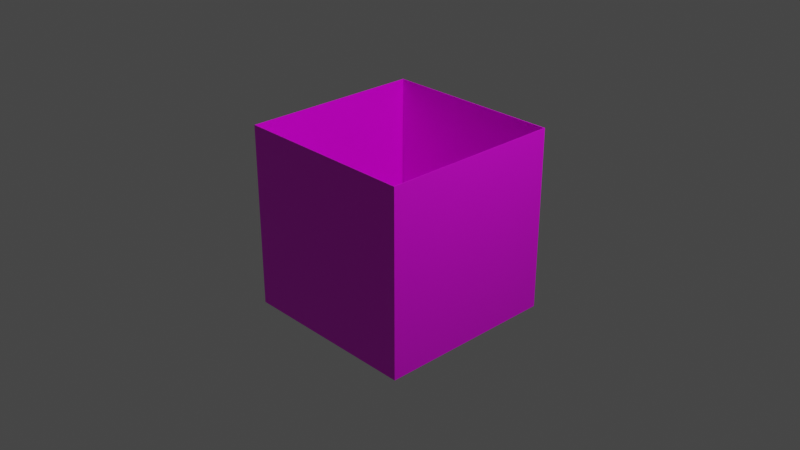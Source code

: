 # Source: chest-base.blend  (saved by Blender 3.2.14; exported with 4.5.12 LTS)
import bpy
from mathutils import Matrix  # noqa: F401  (used for matrix-valued properties, if any)

bpy.ops.wm.read_factory_settings(use_empty=True)
scene = bpy.context.scene
scene.name = 'Scene'

# ---- collections
col_collection = bpy.data.collections.new('Collection'); scene.collection.children.link(col_collection)

# ---- images (referenced by path relative to the original .blend; pixels are not part of the script)
import os
ASSET_DIR = os.environ.get("B2B_ASSET_DIR", "")  # directory of the original .blend (textures are referenced by path, not embedded)
HERE = os.path.dirname(os.path.abspath(__file__))  # packed textures are extracted next to this script under _unpacked/

def load_image(name, relpath, width, height, colorspace="sRGB"):
    """Load a texture the original file referenced (path relative to the .blend, or extracted next to this script)."""
    p = next((c for c in (os.path.join(HERE, relpath), os.path.join(ASSET_DIR, relpath)) if relpath and os.path.exists(c)), "")
    if p:
        img = bpy.data.images.load(p, check_existing=True)
        img.name = name
    else:  # same state as the original file: an image datablock whose file is absent (Cycles renders it pink)
        img = bpy.data.images.new(name, width, height)
        img.source = "FILE"
        img.filepath = "//" + (relpath or name)
    img.colorspace_settings.name = colorspace
    return img
img_wood_png = load_image('wood.png', 'textures/wood.png', 1024, 1024, 'sRGB')

# ---- materials (node trees are filled in below, after node groups)
mat_chest_bottom = bpy.data.materials.new('chest-bottom')
mat_chest_bottom.alpha_threshold = 0.0
mat_chest_bottom.use_transparent_shadow = False
mat_chest_bottom.line_color = (0.0, 0.0, 0.0, 1.0)

# ---- material node trees
mat_chest_bottom.use_nodes = True; mat_chest_bottom.node_tree.nodes.clear()
_N = mat_chest_bottom.node_tree.nodes; _L = mat_chest_bottom.node_tree.links
n0 = _N.new('ShaderNodeOutputMaterial'); n0.name = 'Material Output'; n0.location = (300, 300)
n1 = _N.new('ShaderNodeBsdfPrincipled'); n1.name = 'Principled BSDF'; n1.location = (10, 300)
n1.distribution = 'GGX'
n1.subsurface_method = 'RANDOM_WALK_SKIN'
n1.inputs[2].default_value = 0.4
n1.inputs[3].default_value = 1.45
n1.inputs[27].default_value = (0.0, 0.0, 0.0, 1.0)
n1.inputs[28].default_value = 1.0
n2 = _N.new('ShaderNodeTexImage'); n2.name = 'Image Texture'; n2.location = (-280, 260)
n2.image = img_wood_png
_L.new(n1.outputs[0], n0.inputs[0])
_L.new(n2.outputs[0], n1.inputs[0])
n0.is_active_output = True

# ---- world
world_world = bpy.data.worlds.new('World'); scene.world = world_world
world_world.use_nodes = True; world_world.node_tree.nodes.clear()
_N = world_world.node_tree.nodes; _L = world_world.node_tree.links
n0 = _N.new('ShaderNodeOutputWorld'); n0.name = 'World Output'; n0.location = (300, 300)
n1 = _N.new('ShaderNodeBackground'); n1.name = 'Background'; n1.location = (10, 300)
n1.inputs[0].default_value = (0.05088, 0.05088, 0.05088, 1.0)
_L.new(n1.outputs[0], n0.inputs[0])
n0.is_active_output = True
world_world.color = (0.05088, 0.05088, 0.05088)
world_world.use_sun_shadow = False
world_world.sun_shadow_jitter_overblur = 0.0

# ---- cameras
cam_camera = bpy.data.cameras.new('Camera')
cam_camera.clip_end = 100.0
cam_camera.ortho_scale = 7.314

# ---- lights
light_light = bpy.data.lights.new('Light', 'POINT')
light_light.transmission_factor = 0.0
light_light.energy = 1000.0
light_light.shadow_soft_size = 0.1
light_light.shadow_maximum_resolution = 0.006
light_light.use_absolute_resolution = True

# ---- meshes
me_cube = bpy.data.meshes.new('Cube')
me_cube.from_pydata([(1.0, 1.0, 1.0), (1.0, 1.0, -1.0), (1.0, -1.0, 1.0), (1.0, -1.0, -1.0), (-1.0, 1.0, 1.0), (-1.0, 1.0, -1.0), (-1.0, -1.0, 1.0), (-1.0, -1.0, -1.0)], [], [(3, 2, 6, 7), (7, 6, 4, 5), (5, 1, 3, 7), (1, 0, 2, 3), (5, 4, 0, 1)])
_uv = me_cube.uv_layers.new(name='UVMap')
_uv.uv.foreach_set('vector', [0.375, 1.231, 1.106, 1.231, 1.106, 1.963, 0.375, 1.963, 0.375, -0.9626, 1.106, -0.9626, 1.106, -0.2313, 0.375, -0.2313, -0.3563, 0.5, 0.375, 0.5, 0.375, 1.231, -0.3563, 1.231, 0.375, 0.5, 1.106, 0.5, 1.106, 1.231, 0.375, 1.231, 0.375, -0.2313, 1.106, -0.2313, 1.106, 0.5, 0.375, 0.5])
me_cube.materials.append(mat_chest_bottom)
me_cube.use_mirror_vertex_groups = False
me_cube.update()

# ---- objects
ob_cube = bpy.data.objects.new('Cube', me_cube)
ob_light = bpy.data.objects.new('Light', light_light)
ob_camera = bpy.data.objects.new('Camera', cam_camera)

# ---- transforms, parenting, visibility, modifiers, constraints
ob_cube.location = (0.0, 0.0, 0.0)
ob_cube.lock_rotations_4d = False
ob_cube.empty_display_type = 'ARROWS'
ob_cube.lineart.crease_threshold = 0.0
_m = ob_cube.modifiers.new('Solidify', 'SOLIDIFY')
ob_light.location = (4.076, 1.005, 5.904)
ob_light.rotation_euler = (0.6503, 0.05522, 1.866)
ob_light.lock_rotations_4d = False
ob_light.empty_display_type = 'ARROWS'
ob_light.color = (0.0, 0.0, 0.0, 0.0)
ob_light.lineart.crease_threshold = 0.0
ob_camera.location = (7.359, -6.926, 4.958)
ob_camera.rotation_euler = (1.109, 0.0, 0.8149)
ob_camera.lock_rotations_4d = False
ob_camera.empty_display_type = 'ARROWS'
ob_camera.color = (0.0, 0.0, 0.0, 0.0)
ob_camera.display_type = 'WIRE'
ob_camera.lineart.crease_threshold = 0.0

# ---- collection membership
col_collection.objects.link(ob_cube)
col_collection.objects.link(ob_light)
col_collection.objects.link(ob_camera)

# ---- scene / render settings (as saved in the file)
scene.camera = ob_camera
scene.frame_start = 1; scene.frame_end = 250; scene.frame_set(1)
scene.render.engine = 'BLENDER_EEVEE_NEXT'
scene.cycles.sampling_pattern = 'TABULATED_SOBOL'
scene.cycles.use_light_tree = False
scene.view_settings.view_transform = 'Filmic'
bpy.context.view_layer.update()
